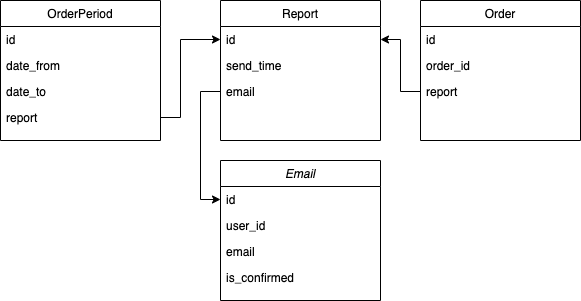

The diagram above was exported from draw.io. Its source (the exported page's mxGraphModel, read from the mxfile embedded in the PNG):
<mxGraphModel dx="1087" dy="539" grid="1" gridSize="10" guides="1" tooltips="1" connect="1" arrows="1" fold="1" page="1" pageScale="1" pageWidth="827" pageHeight="1169" math="0" shadow="0">
  <root>
    <mxCell id="WIyWlLk6GJQsqaUBKTNV-0" />
    <mxCell id="WIyWlLk6GJQsqaUBKTNV-1" parent="WIyWlLk6GJQsqaUBKTNV-0" />
    <mxCell id="zkfFHV4jXpPFQw0GAbJ--0" value="Email" style="swimlane;fontStyle=2;align=center;verticalAlign=top;childLayout=stackLayout;horizontal=1;startSize=26;horizontalStack=0;resizeParent=1;resizeLast=0;collapsible=1;marginBottom=0;rounded=0;shadow=0;strokeWidth=1;" parent="WIyWlLk6GJQsqaUBKTNV-1" vertex="1">
      <mxGeometry x="320" y="240" width="160" height="140" as="geometry">
        <mxRectangle x="230" y="140" width="160" height="26" as="alternateBounds" />
      </mxGeometry>
    </mxCell>
    <mxCell id="zkfFHV4jXpPFQw0GAbJ--1" value="id" style="text;align=left;verticalAlign=top;spacingLeft=4;spacingRight=4;overflow=hidden;rotatable=0;points=[[0,0.5],[1,0.5]];portConstraint=eastwest;" parent="zkfFHV4jXpPFQw0GAbJ--0" vertex="1">
      <mxGeometry y="26" width="160" height="26" as="geometry" />
    </mxCell>
    <mxCell id="zkfFHV4jXpPFQw0GAbJ--2" value="user_id" style="text;align=left;verticalAlign=top;spacingLeft=4;spacingRight=4;overflow=hidden;rotatable=0;points=[[0,0.5],[1,0.5]];portConstraint=eastwest;rounded=0;shadow=0;html=0;" parent="zkfFHV4jXpPFQw0GAbJ--0" vertex="1">
      <mxGeometry y="52" width="160" height="26" as="geometry" />
    </mxCell>
    <mxCell id="wJKGpi1Ss_7MeOLO4-ud-10" value="email" style="text;align=left;verticalAlign=top;spacingLeft=4;spacingRight=4;overflow=hidden;rotatable=0;points=[[0,0.5],[1,0.5]];portConstraint=eastwest;rounded=0;shadow=0;html=0;" parent="zkfFHV4jXpPFQw0GAbJ--0" vertex="1">
      <mxGeometry y="78" width="160" height="26" as="geometry" />
    </mxCell>
    <mxCell id="zkfFHV4jXpPFQw0GAbJ--3" value="is_confirmed" style="text;align=left;verticalAlign=top;spacingLeft=4;spacingRight=4;overflow=hidden;rotatable=0;points=[[0,0.5],[1,0.5]];portConstraint=eastwest;rounded=0;shadow=0;html=0;" parent="zkfFHV4jXpPFQw0GAbJ--0" vertex="1">
      <mxGeometry y="104" width="160" height="32" as="geometry" />
    </mxCell>
    <mxCell id="zkfFHV4jXpPFQw0GAbJ--17" value="Report" style="swimlane;fontStyle=0;align=center;verticalAlign=top;childLayout=stackLayout;horizontal=1;startSize=26;horizontalStack=0;resizeParent=1;resizeLast=0;collapsible=1;marginBottom=0;rounded=0;shadow=0;strokeWidth=1;" parent="WIyWlLk6GJQsqaUBKTNV-1" vertex="1">
      <mxGeometry x="320" y="80" width="160" height="140" as="geometry">
        <mxRectangle x="550" y="140" width="160" height="26" as="alternateBounds" />
      </mxGeometry>
    </mxCell>
    <mxCell id="zkfFHV4jXpPFQw0GAbJ--18" value="id" style="text;align=left;verticalAlign=top;spacingLeft=4;spacingRight=4;overflow=hidden;rotatable=0;points=[[0,0.5],[1,0.5]];portConstraint=eastwest;" parent="zkfFHV4jXpPFQw0GAbJ--17" vertex="1">
      <mxGeometry y="26" width="160" height="26" as="geometry" />
    </mxCell>
    <mxCell id="zkfFHV4jXpPFQw0GAbJ--19" value="send_time" style="text;align=left;verticalAlign=top;spacingLeft=4;spacingRight=4;overflow=hidden;rotatable=0;points=[[0,0.5],[1,0.5]];portConstraint=eastwest;rounded=0;shadow=0;html=0;" parent="zkfFHV4jXpPFQw0GAbJ--17" vertex="1">
      <mxGeometry y="52" width="160" height="26" as="geometry" />
    </mxCell>
    <mxCell id="_ry_xc6-XnEEeYB2QjSi-0" value="email" style="text;align=left;verticalAlign=top;spacingLeft=4;spacingRight=4;overflow=hidden;rotatable=0;points=[[0,0.5],[1,0.5]];portConstraint=eastwest;rounded=0;shadow=0;html=0;" parent="zkfFHV4jXpPFQw0GAbJ--17" vertex="1">
      <mxGeometry y="78" width="160" height="26" as="geometry" />
    </mxCell>
    <mxCell id="wJKGpi1Ss_7MeOLO4-ud-2" value="Order" style="swimlane;fontStyle=0;align=center;verticalAlign=top;childLayout=stackLayout;horizontal=1;startSize=26;horizontalStack=0;resizeParent=1;resizeLast=0;collapsible=1;marginBottom=0;rounded=0;shadow=0;strokeWidth=1;" parent="WIyWlLk6GJQsqaUBKTNV-1" vertex="1">
      <mxGeometry x="520" y="80" width="160" height="140" as="geometry">
        <mxRectangle x="550" y="140" width="160" height="26" as="alternateBounds" />
      </mxGeometry>
    </mxCell>
    <mxCell id="wJKGpi1Ss_7MeOLO4-ud-3" value="id" style="text;align=left;verticalAlign=top;spacingLeft=4;spacingRight=4;overflow=hidden;rotatable=0;points=[[0,0.5],[1,0.5]];portConstraint=eastwest;" parent="wJKGpi1Ss_7MeOLO4-ud-2" vertex="1">
      <mxGeometry y="26" width="160" height="26" as="geometry" />
    </mxCell>
    <mxCell id="wJKGpi1Ss_7MeOLO4-ud-4" value="order_id" style="text;align=left;verticalAlign=top;spacingLeft=4;spacingRight=4;overflow=hidden;rotatable=0;points=[[0,0.5],[1,0.5]];portConstraint=eastwest;rounded=0;shadow=0;html=0;" parent="wJKGpi1Ss_7MeOLO4-ud-2" vertex="1">
      <mxGeometry y="52" width="160" height="26" as="geometry" />
    </mxCell>
    <mxCell id="wJKGpi1Ss_7MeOLO4-ud-5" value="report" style="text;align=left;verticalAlign=top;spacingLeft=4;spacingRight=4;overflow=hidden;rotatable=0;points=[[0,0.5],[1,0.5]];portConstraint=eastwest;rounded=0;shadow=0;html=0;" parent="wJKGpi1Ss_7MeOLO4-ud-2" vertex="1">
      <mxGeometry y="78" width="160" height="26" as="geometry" />
    </mxCell>
    <mxCell id="Qcx3f7O-xXz_lvHmzNb--0" value="OrderPeriod" style="swimlane;fontStyle=0;align=center;verticalAlign=top;childLayout=stackLayout;horizontal=1;startSize=26;horizontalStack=0;resizeParent=1;resizeLast=0;collapsible=1;marginBottom=0;rounded=0;shadow=0;strokeWidth=1;" vertex="1" parent="WIyWlLk6GJQsqaUBKTNV-1">
      <mxGeometry x="100" y="80" width="160" height="140" as="geometry">
        <mxRectangle x="550" y="140" width="160" height="26" as="alternateBounds" />
      </mxGeometry>
    </mxCell>
    <mxCell id="Qcx3f7O-xXz_lvHmzNb--1" value="id" style="text;align=left;verticalAlign=top;spacingLeft=4;spacingRight=4;overflow=hidden;rotatable=0;points=[[0,0.5],[1,0.5]];portConstraint=eastwest;" vertex="1" parent="Qcx3f7O-xXz_lvHmzNb--0">
      <mxGeometry y="26" width="160" height="26" as="geometry" />
    </mxCell>
    <mxCell id="zkfFHV4jXpPFQw0GAbJ--20" value="date_from" style="text;align=left;verticalAlign=top;spacingLeft=4;spacingRight=4;overflow=hidden;rotatable=0;points=[[0,0.5],[1,0.5]];portConstraint=eastwest;rounded=0;shadow=0;html=0;" parent="Qcx3f7O-xXz_lvHmzNb--0" vertex="1">
      <mxGeometry y="52" width="160" height="26" as="geometry" />
    </mxCell>
    <mxCell id="zkfFHV4jXpPFQw0GAbJ--21" value="date_to" style="text;align=left;verticalAlign=top;spacingLeft=4;spacingRight=4;overflow=hidden;rotatable=0;points=[[0,0.5],[1,0.5]];portConstraint=eastwest;rounded=0;shadow=0;html=0;" parent="Qcx3f7O-xXz_lvHmzNb--0" vertex="1">
      <mxGeometry y="78" width="160" height="26" as="geometry" />
    </mxCell>
    <mxCell id="Qcx3f7O-xXz_lvHmzNb--3" value="report" style="text;align=left;verticalAlign=top;spacingLeft=4;spacingRight=4;overflow=hidden;rotatable=0;points=[[0,0.5],[1,0.5]];portConstraint=eastwest;rounded=0;shadow=0;html=0;" vertex="1" parent="Qcx3f7O-xXz_lvHmzNb--0">
      <mxGeometry y="104" width="160" height="26" as="geometry" />
    </mxCell>
    <mxCell id="Qcx3f7O-xXz_lvHmzNb--10" style="edgeStyle=orthogonalEdgeStyle;rounded=0;orthogonalLoop=1;jettySize=auto;html=1;exitX=0;exitY=0.5;exitDx=0;exitDy=0;entryX=1;entryY=0.5;entryDx=0;entryDy=0;" edge="1" parent="WIyWlLk6GJQsqaUBKTNV-1" source="wJKGpi1Ss_7MeOLO4-ud-5" target="zkfFHV4jXpPFQw0GAbJ--18">
      <mxGeometry relative="1" as="geometry" />
    </mxCell>
    <mxCell id="Qcx3f7O-xXz_lvHmzNb--12" style="edgeStyle=orthogonalEdgeStyle;rounded=0;orthogonalLoop=1;jettySize=auto;html=1;exitX=1;exitY=0.5;exitDx=0;exitDy=0;entryX=0;entryY=0.5;entryDx=0;entryDy=0;" edge="1" parent="WIyWlLk6GJQsqaUBKTNV-1" source="Qcx3f7O-xXz_lvHmzNb--3" target="zkfFHV4jXpPFQw0GAbJ--18">
      <mxGeometry relative="1" as="geometry">
        <Array as="points">
          <mxPoint x="280" y="197" />
          <mxPoint x="280" y="119" />
        </Array>
      </mxGeometry>
    </mxCell>
    <mxCell id="Qcx3f7O-xXz_lvHmzNb--13" style="edgeStyle=orthogonalEdgeStyle;rounded=0;orthogonalLoop=1;jettySize=auto;html=1;exitX=0;exitY=0.5;exitDx=0;exitDy=0;entryX=0;entryY=0.5;entryDx=0;entryDy=0;" edge="1" parent="WIyWlLk6GJQsqaUBKTNV-1" source="_ry_xc6-XnEEeYB2QjSi-0" target="zkfFHV4jXpPFQw0GAbJ--1">
      <mxGeometry relative="1" as="geometry">
        <Array as="points">
          <mxPoint x="300" y="171" />
          <mxPoint x="300" y="279" />
        </Array>
      </mxGeometry>
    </mxCell>
  </root>
</mxGraphModel>